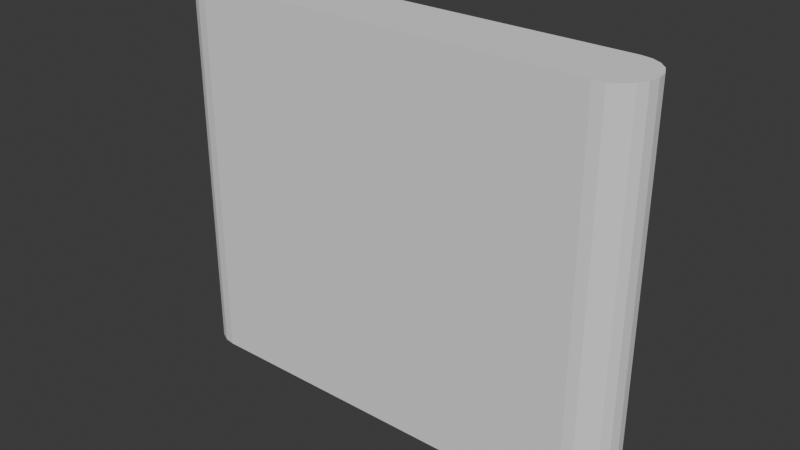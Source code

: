 # Source: track.blend  (saved by Blender 4.5.91; exported with 4.5.12 LTS)
import bpy
from mathutils import Matrix  # noqa: F401  (used for matrix-valued properties, if any)

bpy.ops.wm.read_factory_settings(use_empty=True)
scene = bpy.context.scene
scene.name = 'Scene'

# ---- collections
col_collection = bpy.data.collections.new('Collection'); scene.collection.children.link(col_collection)

# ---- world
world_world = bpy.data.worlds.new('World'); scene.world = world_world
world_world.use_nodes = True; world_world.node_tree.nodes.clear()
_N = world_world.node_tree.nodes; _L = world_world.node_tree.links
n0 = _N.new('ShaderNodeOutputWorld'); n0.name = 'World Output'; n0.location = (200, 100)
n1 = _N.new('ShaderNodeBackground'); n1.name = 'Background'; n1.location = (-200, 100)
n1.inputs[0].default_value = (0.05088, 0.05088, 0.05088, 1.0)
_L.new(n1.outputs[0], n0.inputs[0])
n0.is_active_output = True
world_world.color = (0.05088, 0.05088, 0.05088)
world_world.sun_shadow_jitter_overblur = 0.0

# ---- meshes
me_cube_001 = bpy.data.meshes.new('Cube.001')
me_cube_001.from_pydata([(0.651, 0.5327, 0.00113), (0.5562, 0.5327, 0.09595), (0.6464, 0.5327, 0.03043), (0.6329, 0.5327, 0.05687), (0.6119, 0.5327, 0.07784), (0.5855, 0.5327, 0.09131), (0.5562, 0.5327, -0.09595), (0.651, 0.5327, -0.00113), (0.5855, 0.5327, -0.09131), (0.6119, 0.5327, -0.07784), (0.6329, 0.5327, -0.05687), (0.6464, 0.5327, -0.03043), (0.5562, -0.5327, 0.09595), (0.651, -0.5327, 0.00113), (0.5855, -0.5327, 0.09131), (0.6119, -0.5327, 0.07784), (0.6329, -0.5327, 0.05687), (0.6464, -0.5327, 0.03043), (0.651, -0.5327, -0.00113), (0.5562, -0.5327, -0.09595), (0.6464, -0.5327, -0.03043), (0.6329, -0.5327, -0.05687), (0.6119, -0.5327, -0.07784), (0.5855, -0.5327, -0.09131), (-0.5562, 0.5327, 0.09595), (-0.651, 0.5327, 0.00113), (-0.5855, 0.5327, 0.09131), (-0.6119, 0.5327, 0.07784), (-0.6329, 0.5327, 0.05687), (-0.6464, 0.5327, 0.03043), (-0.651, 0.5327, -0.00113), (-0.5562, 0.5327, -0.09595), (-0.6464, 0.5327, -0.03043), (-0.6329, 0.5327, -0.05687), (-0.6119, 0.5327, -0.07784), (-0.5855, 0.5327, -0.09131), (-0.651, -0.5327, 0.00113), (-0.5562, -0.5327, 0.09595), (-0.6464, -0.5327, 0.03043), (-0.6329, -0.5327, 0.05687), (-0.6119, -0.5327, 0.07784), (-0.5855, -0.5327, 0.09131), (-0.5562, -0.5327, -0.09595), (-0.651, -0.5327, -0.00113), (-0.5855, -0.5327, -0.09131), (-0.6119, -0.5327, -0.07784), (-0.6329, -0.5327, -0.05687), (-0.6464, -0.5327, -0.03043)], [], [(12, 1, 5, 14), (14, 5, 4, 15), (15, 4, 3, 16), (16, 3, 2, 17), (17, 2, 0, 13), (6, 19, 23, 8), (8, 23, 22, 9), (9, 22, 21, 10), (10, 21, 20, 11), (11, 20, 18, 7), (24, 37, 41, 26), (26, 41, 40, 27), (27, 40, 39, 28), (28, 39, 38, 29), (29, 38, 36, 25), (42, 31, 35, 44), (44, 35, 34, 45), (45, 34, 33, 46), (46, 33, 32, 47), (47, 32, 30, 43), (12, 37, 24, 1), (0, 7, 18, 13), (24, 26, 27, 28, 29, 25, 30, 32, 33, 34, 35, 31, 6, 8, 9, 10, 11, 7, 0, 2, 3, 4, 5, 1), (42, 19, 6, 31), (12, 14, 15, 16, 17, 13, 18, 20, 21, 22, 23, 19, 42, 44, 45, 46, 47, 43, 36, 38, 39, 40, 41, 37), (36, 43, 30, 25)])
_uv = me_cube_001.uv_layers.new(name='UVMap')
_uv.uv.foreach_set('vector', [0.1432, 0.5, 0.1432, 0.75, 0.1376, 0.75, 0.1376, 0.5, 0.1376, 0.5, 0.1376, 0.75, 0.125, 0.75, 0.125, 0.5, 0.3959, 0.2566, 0.375, 0.0, 0.4259, 0.0, 0.4259, 0.2528, 0.4259, 0.2528, 0.4259, 0.0, 0.4604, 0.0, 0.4604, 0.2507, 0.4604, 0.2507, 0.4604, 0.0, 0.4985, 0.0, 0.4985, 0.25, 0.8568, 0.75, 0.8568, 0.5, 0.8624, 0.5, 0.8624, 0.75, 0.8624, 0.75, 0.8624, 0.5, 0.8675, 0.5, 0.8675, 0.75, 0.8675, 0.75, 0.8675, 0.5, 0.875, 0.5, 0.875, 0.75, 0.625, 0.0, 0.58, 0.2531, 0.5396, 0.2507, 0.5396, 0.0, 0.5396, 0.0, 0.5396, 0.2507, 0.5015, 0.25, 0.5015, 0.0, 0.3598, 0.753, 0.3598, 0.497, 0.3772, 0.49, 0.3772, 0.76, 0.3772, 0.76, 0.3772, 0.49, 0.3921, 0.4941, 0.3921, 0.7559, 0.3921, 0.7559, 0.3921, 0.4941, 0.4259, 0.4972, 0.4259, 0.7528, 0.4259, 0.7528, 0.4259, 0.4972, 0.4604, 0.4993, 0.4604, 0.7507, 0.4604, 0.7507, 0.4604, 0.4993, 0.4985, 0.5, 0.4985, 0.75, 0.6402, 0.497, 0.6402, 0.753, 0.6228, 0.76, 0.6228, 0.49, 0.6228, 0.49, 0.6228, 0.76, 0.6079, 0.7559, 0.6079, 0.4941, 0.6079, 0.4941, 0.6079, 0.7559, 0.5741, 0.7528, 0.5741, 0.4972, 0.5741, 0.4972, 0.5741, 0.7528, 0.5396, 0.7507, 0.5396, 0.4993, 0.5396, 0.4993, 0.5396, 0.7507, 0.5015, 0.75, 0.5015, 0.5, 0.1432, 0.5, 0.3598, 0.497, 0.3598, 0.753, 0.1432, 0.75, 0.4985, 0.0, 0.5015, 0.0, 0.5015, 0.25, 0.4985, 0.25, 0.3598, 0.753, 0.3772, 0.76, 0.3921, 0.7559, 0.4259, 0.7528, 0.4604, 0.7507, 0.4985, 0.75, 0.5015, 0.75, 0.5396, 0.7507, 0.5741, 0.7528, 0.6079, 0.7559, 0.6228, 0.76, 0.6402, 0.753, 0.625, 0.9818, 0.619, 0.9874, 0.6014, 0.9925, 0.5741, 0.9965, 0.5396, 0.9991, 0.5015, 1.0, 0.4985, 1.0, 0.4604, 0.9991, 0.4259, 0.9965, 0.3986, 0.9925, 0.381, 0.9874, 0.375, 0.9818, 0.6402, 0.497, 0.8568, 0.5, 0.8568, 0.75, 0.6402, 0.753, 0.375, 0.2682, 0.381, 0.2626, 0.3959, 0.2566, 0.4259, 0.2528, 0.4604, 0.2507, 0.4985, 0.25, 0.5015, 0.25, 0.5396, 0.2507, 0.58, 0.2531, 0.6014, 0.2575, 0.619, 0.2626, 0.625, 0.2682, 0.6402, 0.497, 0.6228, 0.49, 0.6079, 0.4941, 0.5741, 0.4972, 0.5396, 0.4993, 0.5015, 0.5, 0.4985, 0.5, 0.4604, 0.4993, 0.4259, 0.4972, 0.3921, 0.4941, 0.3772, 0.49, 0.3598, 0.497, 0.4985, 0.5, 0.5015, 0.5, 0.5015, 0.75, 0.4985, 0.75])
me_cube_001.update()

# ---- objects
ob_cube = bpy.data.objects.new('Cube', me_cube_001)

# ---- transforms, parenting, visibility, modifiers, constraints
ob_cube.location = (0.0, 1.0, 0.0)
ob_cube.rotation_euler = (1.571, 0.0, 0.0)

# ---- collection membership
col_collection.objects.link(ob_cube)

# ---- scene / render settings (as saved in the file)
scene.frame_start = 0; scene.frame_end = 120; scene.frame_set(78)
scene.render.engine = 'BLENDER_EEVEE_NEXT'
bpy.context.view_layer.update()

# ---- added for rendering (the .blend has no active camera and no usable light): camera, sun
cam_auto = bpy.data.cameras.new('AutoCamera')
cam_auto.lens = 50.0
cam_auto.sensor_width = 36.0
cam_auto.clip_end = 1000.0
ob_auto_camera = bpy.data.objects.new('AutoCamera', cam_auto)
scene.collection.objects.link(ob_auto_camera)
ob_auto_camera.location = (1.56666, -0.879993, 1.25333)
ob_auto_camera.rotation_euler = (1.09748, -7.21219e-08, 0.694738)
scene.camera = ob_auto_camera
light_auto_sun = bpy.data.lights.new('AutoSun', 'SUN')
light_auto_sun.energy = 3.0
light_auto_sun.angle = 0.0523599
ob_auto_sun = bpy.data.objects.new('AutoSun', light_auto_sun)
scene.collection.objects.link(ob_auto_sun)
ob_auto_sun.rotation_euler = (0.872665, 0.174533, 0.523599)
bpy.context.view_layer.update()
